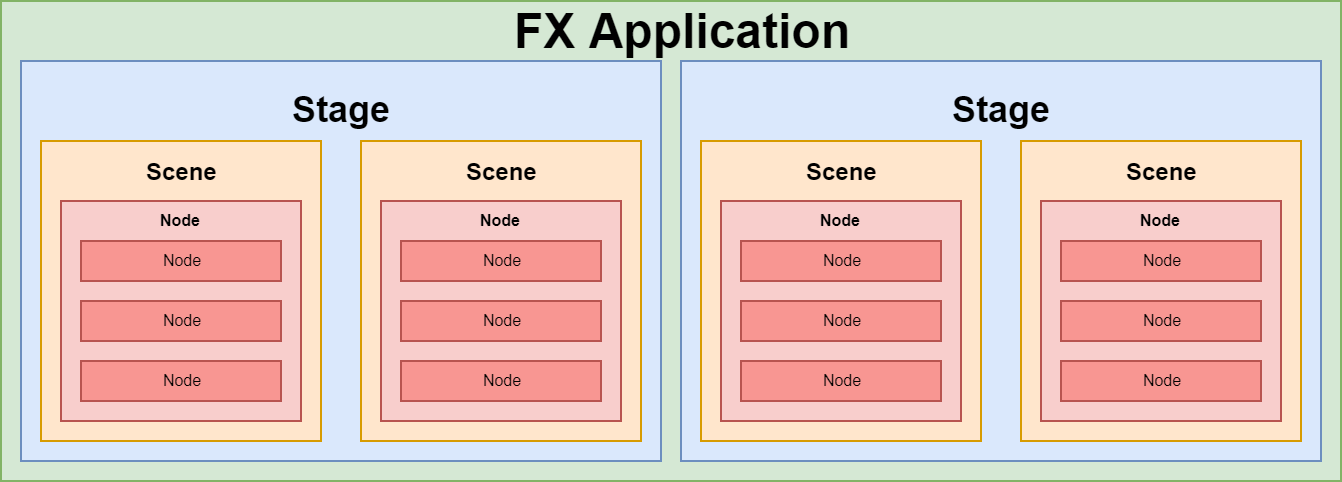

The diagram above was exported from draw.io. Its source (the exported page's mxGraphModel, read from the mxfile embedded in the PNG):
<mxGraphModel dx="768" dy="374" grid="1" gridSize="10" guides="1" tooltips="1" connect="1" arrows="1" fold="1" page="1" pageScale="1" pageWidth="827" pageHeight="1169" math="0" shadow="0">
  <root>
    <mxCell id="0" />
    <mxCell id="1" parent="0" />
    <mxCell id="KFD22g032pY0qSgtbrUG-2" value="" style="rounded=0;whiteSpace=wrap;html=1;fillColor=#d5e8d4;strokeColor=#82b366;" vertex="1" parent="1">
      <mxGeometry x="20" y="320" width="670" height="240" as="geometry" />
    </mxCell>
    <mxCell id="KFD22g032pY0qSgtbrUG-3" value="" style="rounded=0;whiteSpace=wrap;html=1;fillColor=#dae8fc;strokeColor=#6c8ebf;" vertex="1" parent="1">
      <mxGeometry x="30" y="350" width="320" height="200" as="geometry" />
    </mxCell>
    <mxCell id="KFD22g032pY0qSgtbrUG-4" value="" style="rounded=0;whiteSpace=wrap;html=1;fillColor=#dae8fc;strokeColor=#6c8ebf;" vertex="1" parent="1">
      <mxGeometry x="360" y="350" width="320" height="200" as="geometry" />
    </mxCell>
    <mxCell id="KFD22g032pY0qSgtbrUG-5" value="FX Application" style="text;strokeColor=none;fillColor=none;html=1;fontSize=24;fontStyle=1;verticalAlign=middle;align=center;" vertex="1" parent="1">
      <mxGeometry x="310" y="320" width="100" height="30" as="geometry" />
    </mxCell>
    <mxCell id="KFD22g032pY0qSgtbrUG-6" value="Stage" style="text;strokeColor=none;fillColor=none;html=1;fontSize=18;fontStyle=1;verticalAlign=middle;align=center;" vertex="1" parent="1">
      <mxGeometry x="40" y="360" width="300" height="30" as="geometry" />
    </mxCell>
    <mxCell id="KFD22g032pY0qSgtbrUG-7" value="Stage" style="text;strokeColor=none;fillColor=none;html=1;fontSize=18;fontStyle=1;verticalAlign=middle;align=center;" vertex="1" parent="1">
      <mxGeometry x="370" y="360" width="300" height="30" as="geometry" />
    </mxCell>
    <mxCell id="KFD22g032pY0qSgtbrUG-8" value="" style="rounded=0;whiteSpace=wrap;html=1;fontSize=18;fillColor=#ffe6cc;strokeColor=#d79b00;" vertex="1" parent="1">
      <mxGeometry x="40" y="390" width="140" height="150" as="geometry" />
    </mxCell>
    <mxCell id="KFD22g032pY0qSgtbrUG-9" value="" style="rounded=0;whiteSpace=wrap;html=1;fontSize=18;fillColor=#ffe6cc;strokeColor=#d79b00;" vertex="1" parent="1">
      <mxGeometry x="200" y="390" width="140" height="150" as="geometry" />
    </mxCell>
    <mxCell id="KFD22g032pY0qSgtbrUG-10" value="" style="rounded=0;whiteSpace=wrap;html=1;fontSize=18;fillColor=#ffe6cc;strokeColor=#d79b00;" vertex="1" parent="1">
      <mxGeometry x="370" y="390" width="140" height="150" as="geometry" />
    </mxCell>
    <mxCell id="KFD22g032pY0qSgtbrUG-11" value="" style="rounded=0;whiteSpace=wrap;html=1;fontSize=18;fillColor=#ffe6cc;strokeColor=#d79b00;" vertex="1" parent="1">
      <mxGeometry x="530" y="390" width="140" height="150" as="geometry" />
    </mxCell>
    <mxCell id="KFD22g032pY0qSgtbrUG-12" value="Scene" style="text;strokeColor=none;fillColor=none;html=1;fontSize=12;fontStyle=1;verticalAlign=middle;align=center;" vertex="1" parent="1">
      <mxGeometry x="40" y="390" width="140" height="30" as="geometry" />
    </mxCell>
    <mxCell id="KFD22g032pY0qSgtbrUG-13" value="Scene" style="text;strokeColor=none;fillColor=none;html=1;fontSize=12;fontStyle=1;verticalAlign=middle;align=center;" vertex="1" parent="1">
      <mxGeometry x="200" y="390" width="140" height="30" as="geometry" />
    </mxCell>
    <mxCell id="KFD22g032pY0qSgtbrUG-14" value="Scene" style="text;strokeColor=none;fillColor=none;html=1;fontSize=12;fontStyle=1;verticalAlign=middle;align=center;" vertex="1" parent="1">
      <mxGeometry x="370" y="390" width="140" height="30" as="geometry" />
    </mxCell>
    <mxCell id="KFD22g032pY0qSgtbrUG-15" value="Scene" style="text;strokeColor=none;fillColor=none;html=1;fontSize=12;fontStyle=1;verticalAlign=middle;align=center;" vertex="1" parent="1">
      <mxGeometry x="530" y="390" width="140" height="30" as="geometry" />
    </mxCell>
    <mxCell id="KFD22g032pY0qSgtbrUG-16" value="" style="rounded=0;whiteSpace=wrap;html=1;fontSize=12;fillColor=#f8cecc;strokeColor=#b85450;" vertex="1" parent="1">
      <mxGeometry x="50" y="420" width="120" height="110" as="geometry" />
    </mxCell>
    <mxCell id="KFD22g032pY0qSgtbrUG-18" value="" style="rounded=0;whiteSpace=wrap;html=1;fontSize=12;fillColor=#f8cecc;strokeColor=#b85450;" vertex="1" parent="1">
      <mxGeometry x="210" y="420" width="120" height="110" as="geometry" />
    </mxCell>
    <mxCell id="KFD22g032pY0qSgtbrUG-19" value="" style="rounded=0;whiteSpace=wrap;html=1;fontSize=12;fillColor=#f8cecc;strokeColor=#b85450;" vertex="1" parent="1">
      <mxGeometry x="380" y="420" width="120" height="110" as="geometry" />
    </mxCell>
    <mxCell id="KFD22g032pY0qSgtbrUG-20" value="" style="rounded=0;whiteSpace=wrap;html=1;fontSize=12;fillColor=#f8cecc;strokeColor=#b85450;" vertex="1" parent="1">
      <mxGeometry x="540" y="420" width="120" height="110" as="geometry" />
    </mxCell>
    <mxCell id="KFD22g032pY0qSgtbrUG-21" value="Node" style="text;strokeColor=none;fillColor=none;html=1;fontSize=8;fontStyle=1;verticalAlign=middle;align=center;" vertex="1" parent="1">
      <mxGeometry x="50" y="420" width="120" height="20" as="geometry" />
    </mxCell>
    <mxCell id="KFD22g032pY0qSgtbrUG-22" value="Node" style="text;strokeColor=none;fillColor=none;html=1;fontSize=8;fontStyle=1;verticalAlign=middle;align=center;" vertex="1" parent="1">
      <mxGeometry x="210" y="420" width="120" height="20" as="geometry" />
    </mxCell>
    <mxCell id="KFD22g032pY0qSgtbrUG-23" value="Node" style="text;strokeColor=none;fillColor=none;html=1;fontSize=8;fontStyle=1;verticalAlign=middle;align=center;" vertex="1" parent="1">
      <mxGeometry x="380" y="420" width="120" height="20" as="geometry" />
    </mxCell>
    <mxCell id="KFD22g032pY0qSgtbrUG-24" value="Node" style="text;strokeColor=none;fillColor=none;html=1;fontSize=8;fontStyle=1;verticalAlign=middle;align=center;" vertex="1" parent="1">
      <mxGeometry x="540" y="420" width="120" height="20" as="geometry" />
    </mxCell>
    <mxCell id="KFD22g032pY0qSgtbrUG-25" value="Node" style="rounded=0;whiteSpace=wrap;html=1;fontSize=8;fillColor=#F89692;strokeColor=#b85450;" vertex="1" parent="1">
      <mxGeometry x="60" y="440" width="100" height="20" as="geometry" />
    </mxCell>
    <mxCell id="KFD22g032pY0qSgtbrUG-26" value="Node" style="rounded=0;whiteSpace=wrap;html=1;fontSize=8;fillColor=#F89692;strokeColor=#b85450;" vertex="1" parent="1">
      <mxGeometry x="60" y="470" width="100" height="20" as="geometry" />
    </mxCell>
    <mxCell id="KFD22g032pY0qSgtbrUG-27" value="Node" style="rounded=0;whiteSpace=wrap;html=1;fontSize=8;fillColor=#F89692;strokeColor=#b85450;" vertex="1" parent="1">
      <mxGeometry x="60" y="500" width="100" height="20" as="geometry" />
    </mxCell>
    <mxCell id="KFD22g032pY0qSgtbrUG-28" value="Node" style="rounded=0;whiteSpace=wrap;html=1;fontSize=8;fillColor=#F89692;strokeColor=#b85450;" vertex="1" parent="1">
      <mxGeometry x="220" y="440" width="100" height="20" as="geometry" />
    </mxCell>
    <mxCell id="KFD22g032pY0qSgtbrUG-29" value="Node" style="rounded=0;whiteSpace=wrap;html=1;fontSize=8;fillColor=#F89692;strokeColor=#b85450;" vertex="1" parent="1">
      <mxGeometry x="220" y="470" width="100" height="20" as="geometry" />
    </mxCell>
    <mxCell id="KFD22g032pY0qSgtbrUG-30" value="Node" style="rounded=0;whiteSpace=wrap;html=1;fontSize=8;fillColor=#F89692;strokeColor=#b85450;" vertex="1" parent="1">
      <mxGeometry x="220" y="500" width="100" height="20" as="geometry" />
    </mxCell>
    <mxCell id="KFD22g032pY0qSgtbrUG-31" value="Node" style="rounded=0;whiteSpace=wrap;html=1;fontSize=8;fillColor=#F89692;strokeColor=#b85450;" vertex="1" parent="1">
      <mxGeometry x="390" y="440" width="100" height="20" as="geometry" />
    </mxCell>
    <mxCell id="KFD22g032pY0qSgtbrUG-32" value="Node" style="rounded=0;whiteSpace=wrap;html=1;fontSize=8;fillColor=#F89692;strokeColor=#b85450;" vertex="1" parent="1">
      <mxGeometry x="390" y="470" width="100" height="20" as="geometry" />
    </mxCell>
    <mxCell id="KFD22g032pY0qSgtbrUG-33" value="Node" style="rounded=0;whiteSpace=wrap;html=1;fontSize=8;fillColor=#F89692;strokeColor=#b85450;" vertex="1" parent="1">
      <mxGeometry x="390" y="500" width="100" height="20" as="geometry" />
    </mxCell>
    <mxCell id="KFD22g032pY0qSgtbrUG-34" value="Node" style="rounded=0;whiteSpace=wrap;html=1;fontSize=8;fillColor=#F89692;strokeColor=#b85450;" vertex="1" parent="1">
      <mxGeometry x="550" y="440" width="100" height="20" as="geometry" />
    </mxCell>
    <mxCell id="KFD22g032pY0qSgtbrUG-35" value="Node" style="rounded=0;whiteSpace=wrap;html=1;fontSize=8;fillColor=#F89692;strokeColor=#b85450;" vertex="1" parent="1">
      <mxGeometry x="550" y="470" width="100" height="20" as="geometry" />
    </mxCell>
    <mxCell id="KFD22g032pY0qSgtbrUG-36" value="Node" style="rounded=0;whiteSpace=wrap;html=1;fontSize=8;fillColor=#F89692;strokeColor=#b85450;" vertex="1" parent="1">
      <mxGeometry x="550" y="500" width="100" height="20" as="geometry" />
    </mxCell>
  </root>
</mxGraphModel>